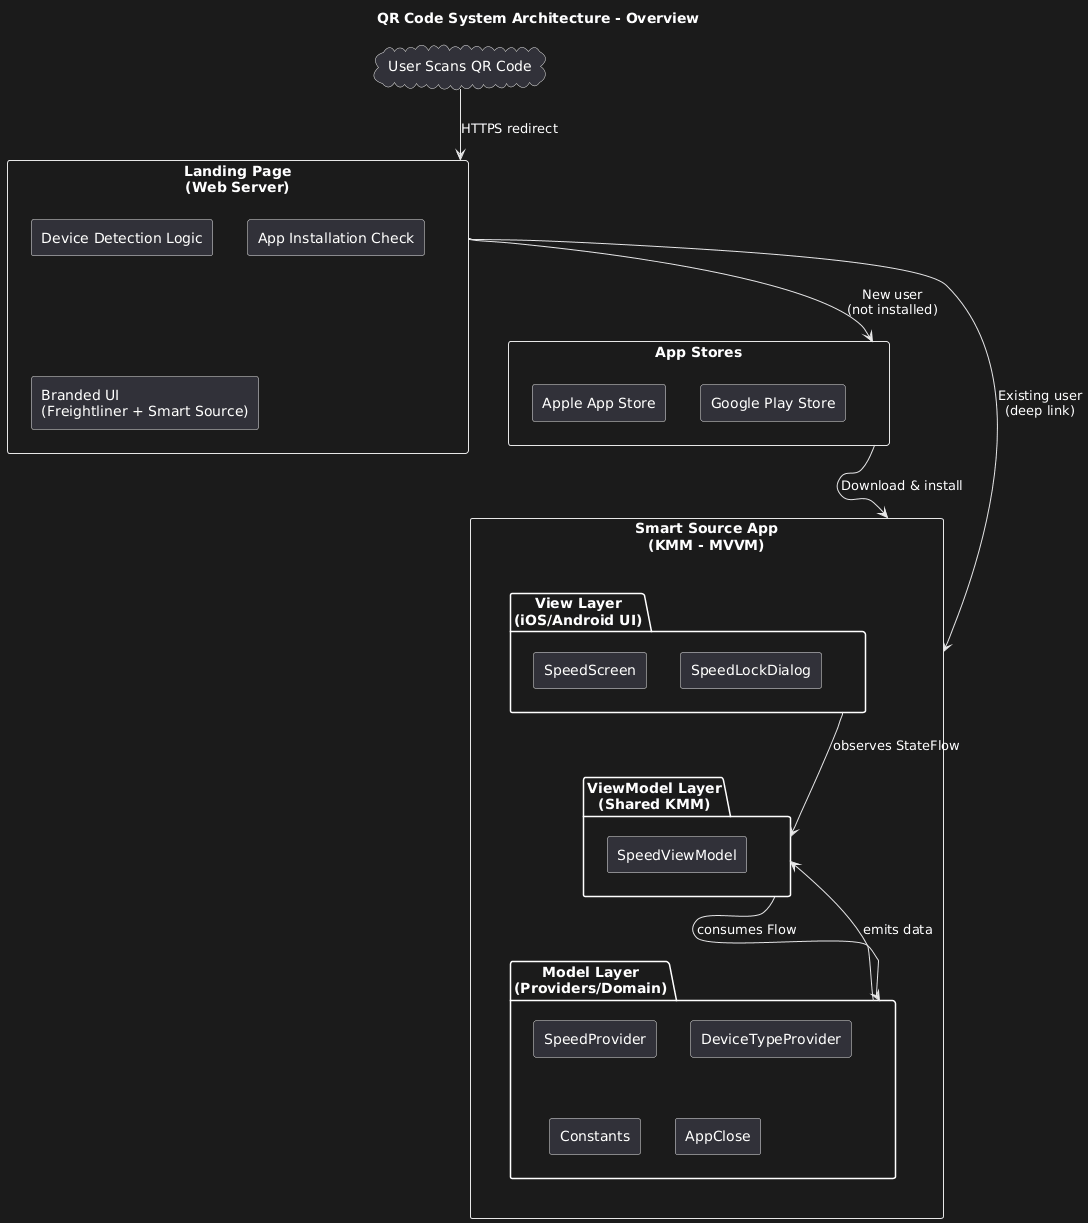

The diagram above was rendered by PlantUML. Its source (embedded in the PNG):
@startuml
title QR Code System Architecture - Overview

skinparam componentStyle rectangle

cloud "User Scans QR Code" as QR

component "Landing Page\n(Web Server)" as Landing {
  [Device Detection Logic]
  [App Installation Check]
  [Branded UI\n(Freightliner + Smart Source)]
}

component "App Stores" as Stores {
  [Apple App Store]
  [Google Play Store]
}

component "Smart Source App\n(KMM - MVVM)" as App {
  package "View Layer\n(iOS/Android UI)" as View {
    [SpeedScreen]
    [SpeedLockDialog]
  }
  
  package "ViewModel Layer\n(Shared KMM)" as ViewModel {
    [SpeedViewModel]
  }
  
  package "Model Layer\n(Providers/Domain)" as Model {
    [SpeedProvider]
    [DeviceTypeProvider]
    [Constants]
    [AppClose]
  }
}

QR --> Landing : HTTPS redirect
Landing --> Stores : New user\n(not installed)
Landing --> App : Existing user\n(deep link)
Stores --> App : Download & install

View --> ViewModel : observes StateFlow
ViewModel --> Model : consumes Flow
Model --> ViewModel : emits data
@enduml